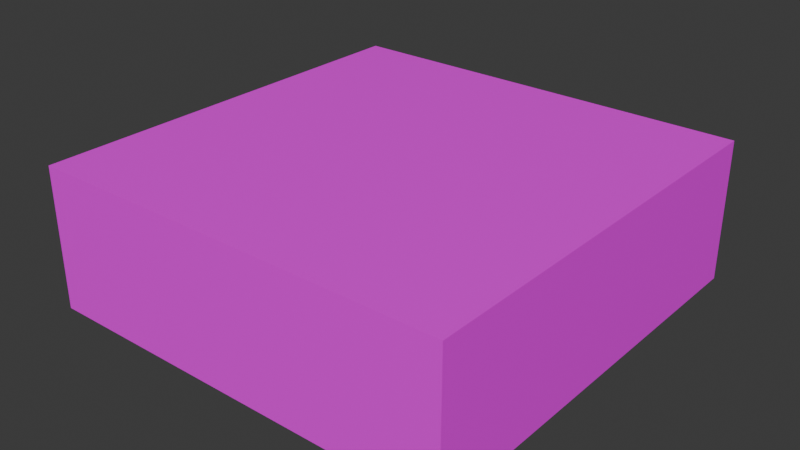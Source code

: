 # Source: platform4.blend  (saved by Blender 4.2.66; exported with 4.5.12 LTS)
import bpy
from mathutils import Matrix  # noqa: F401  (used for matrix-valued properties, if any)

bpy.ops.wm.read_factory_settings(use_empty=True)
scene = bpy.context.scene
scene.name = 'Scene'

# ---- collections
col_collection = bpy.data.collections.new('Collection'); scene.collection.children.link(col_collection)

# ---- images (referenced by path relative to the original .blend; pixels are not part of the script)
import os
ASSET_DIR = os.environ.get("B2B_ASSET_DIR", "")  # directory of the original .blend (textures are referenced by path, not embedded)
HERE = os.path.dirname(os.path.abspath(__file__))  # packed textures are extracted next to this script under _unpacked/

def load_image(name, relpath, width, height, colorspace="sRGB"):
    """Load a texture the original file referenced (path relative to the .blend, or extracted next to this script)."""
    p = next((c for c in (os.path.join(HERE, relpath), os.path.join(ASSET_DIR, relpath)) if relpath and os.path.exists(c)), "")
    if p:
        img = bpy.data.images.load(p, check_existing=True)
        img.name = name
    else:  # same state as the original file: an image datablock whose file is absent (Cycles renders it pink)
        img = bpy.data.images.new(name, width, height)
        img.source = "FILE"
        img.filepath = "//" + (relpath or name)
    img.colorspace_settings.name = colorspace
    return img
img_hot_rock_10_fx_png = load_image('HOT ROCK 10 FX.png', 'HOT ROCK 10 FX.png', 1024, 1024, 'sRGB')

# ---- materials (node trees are filled in below, after node groups)
mat_material_001 = bpy.data.materials.new('Material.001')

# ---- material node trees
mat_material_001.use_nodes = True; mat_material_001.node_tree.nodes.clear()
_N = mat_material_001.node_tree.nodes; _L = mat_material_001.node_tree.links
n0 = _N.new('ShaderNodeBsdfPrincipled'); n0.name = 'Principled BSDF'; n0.location = (10, 300)
n1 = _N.new('ShaderNodeOutputMaterial'); n1.name = 'Material Output'; n1.location = (300, 300)
n2 = _N.new('ShaderNodeTexImage'); n2.name = 'Image Texture'; n2.location = (-280, 275)
n2.image = img_hot_rock_10_fx_png
_L.new(n0.outputs[0], n1.inputs[0])
_L.new(n2.outputs[0], n0.inputs[0])
n1.is_active_output = True

# ---- world
world_world = bpy.data.worlds.new('World'); scene.world = world_world
world_world.use_nodes = True; world_world.node_tree.nodes.clear()
_N = world_world.node_tree.nodes; _L = world_world.node_tree.links
n0 = _N.new('ShaderNodeOutputWorld'); n0.name = 'World Output'; n0.location = (300, 300)
n1 = _N.new('ShaderNodeBackground'); n1.name = 'Background'; n1.location = (10, 300)
n1.inputs[0].default_value = (0.05088, 0.05088, 0.05088, 1.0)
_L.new(n1.outputs[0], n0.inputs[0])
n0.is_active_output = True
world_world.color = (0.05088, 0.05088, 0.05088)
world_world.sun_shadow_jitter_overblur = 0.0

# ---- meshes
me_cube_001 = bpy.data.meshes.new('Cube.001')
me_cube_001.from_pydata([(-1.5, -1.5, -0.5), (-1.5, -1.5, 0.5), (-1.5, 1.5, -0.5), (-1.5, 1.5, 0.5), (1.5, -1.5, -0.5), (1.5, -1.5, 0.5), (1.5, 1.5, -0.5), (1.5, 1.5, 0.5)], [], [(0, 1, 3, 2), (2, 3, 7, 6), (6, 7, 5, 4), (4, 5, 1, 0), (2, 6, 4, 0), (7, 3, 1, 5)])
_uv = me_cube_001.uv_layers.new(name='UVMap')
_uv.uv.foreach_set('vector', [0.6667, 0.5, 0.5, 0.5, 0.5, -1.987e-09, 0.6667, 1.06e-08, 0.6667, 1.0, 0.5, 1.0, 0.5, 0.5, 0.6667, 0.5, 0.8333, 0.5, 0.6667, 0.5, 0.6667, -9.273e-09, 0.8333, 3.31e-09, 0.8333, 1.0, 0.6667, 1.0, 0.6667, 0.5, 0.8333, 0.5, 0.5, 3.775e-08, 0.5, 0.5, 1.987e-09, 0.5, 3.974e-08, 3e-15, 0.5, 0.5, 0.5, 1.0, 3.975e-09, 1.0, 4.172e-08, 0.5])
me_cube_001.materials.append(mat_material_001)
me_cube_001.update()

# ---- objects
ob_cube = bpy.data.objects.new('Cube', me_cube_001)

# ---- transforms, parenting, visibility, modifiers, constraints
ob_cube.location = (0.0, 0.0, 0.0)

# ---- collection membership
col_collection.objects.link(ob_cube)

# ---- scene / render settings (as saved in the file)
scene.frame_start = 1; scene.frame_end = 250; scene.frame_set(1)
scene.render.engine = 'BLENDER_EEVEE_NEXT'
bpy.context.view_layer.update()

# ---- added for rendering (the .blend has no active camera and no usable light): camera, sun
cam_auto = bpy.data.cameras.new('AutoCamera')
cam_auto.lens = 50.0
cam_auto.sensor_width = 36.0
cam_auto.clip_end = 1000.0
ob_auto_camera = bpy.data.objects.new('AutoCamera', cam_auto)
scene.collection.objects.link(ob_auto_camera)
ob_auto_camera.location = (4.03296, -4.83955, 3.22637)
ob_auto_camera.rotation_euler = (1.09748, -7.21219e-08, 0.694738)
scene.camera = ob_auto_camera
light_auto_sun = bpy.data.lights.new('AutoSun', 'SUN')
light_auto_sun.energy = 3.0
light_auto_sun.angle = 0.0523599
ob_auto_sun = bpy.data.objects.new('AutoSun', light_auto_sun)
scene.collection.objects.link(ob_auto_sun)
ob_auto_sun.rotation_euler = (0.872665, 0.174533, 0.523599)
bpy.context.view_layer.update()
